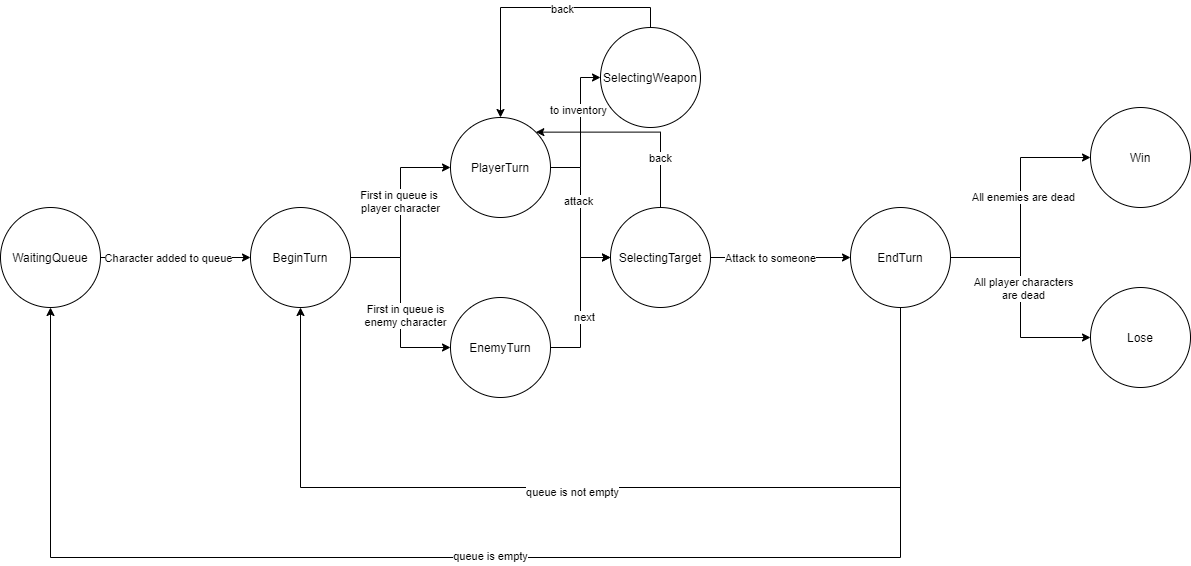

The diagram above was exported from draw.io. Its source (the exported page's mxGraphModel, read from the mxfile embedded in the PNG):
<mxGraphModel dx="1038" dy="584" grid="1" gridSize="10" guides="1" tooltips="1" connect="1" arrows="1" fold="1" page="1" pageScale="1" pageWidth="827" pageHeight="1169" math="0" shadow="0">
  <root>
    <mxCell id="0" />
    <mxCell id="1" parent="0" />
    <mxCell id="jEzPaC6HG7Tku2XRXD0q-8" style="edgeStyle=orthogonalEdgeStyle;rounded=0;orthogonalLoop=1;jettySize=auto;html=1;exitX=1;exitY=0.5;exitDx=0;exitDy=0;entryX=0;entryY=0.5;entryDx=0;entryDy=0;" edge="1" parent="1" source="jEzPaC6HG7Tku2XRXD0q-1" target="jEzPaC6HG7Tku2XRXD0q-2">
      <mxGeometry relative="1" as="geometry" />
    </mxCell>
    <mxCell id="jEzPaC6HG7Tku2XRXD0q-24" value="Character added to queue" style="edgeLabel;html=1;align=center;verticalAlign=middle;resizable=0;points=[];" vertex="1" connectable="0" parent="jEzPaC6HG7Tku2XRXD0q-8">
      <mxGeometry x="-0.102" relative="1" as="geometry">
        <mxPoint as="offset" />
      </mxGeometry>
    </mxCell>
    <mxCell id="jEzPaC6HG7Tku2XRXD0q-1" value="WaitingQueue" style="ellipse;whiteSpace=wrap;html=1;" vertex="1" parent="1">
      <mxGeometry x="30" y="240" width="100" height="100" as="geometry" />
    </mxCell>
    <mxCell id="jEzPaC6HG7Tku2XRXD0q-11" style="edgeStyle=orthogonalEdgeStyle;rounded=0;orthogonalLoop=1;jettySize=auto;html=1;exitX=1;exitY=0.5;exitDx=0;exitDy=0;" edge="1" parent="1" source="jEzPaC6HG7Tku2XRXD0q-2" target="jEzPaC6HG7Tku2XRXD0q-4">
      <mxGeometry relative="1" as="geometry" />
    </mxCell>
    <mxCell id="jEzPaC6HG7Tku2XRXD0q-27" value="First in queue is&lt;br&gt;enemy character" style="edgeLabel;html=1;align=center;verticalAlign=middle;resizable=0;points=[];" vertex="1" connectable="0" parent="jEzPaC6HG7Tku2XRXD0q-11">
      <mxGeometry x="0.1263" y="4" relative="1" as="geometry">
        <mxPoint as="offset" />
      </mxGeometry>
    </mxCell>
    <mxCell id="jEzPaC6HG7Tku2XRXD0q-25" style="edgeStyle=orthogonalEdgeStyle;rounded=0;orthogonalLoop=1;jettySize=auto;html=1;exitX=1;exitY=0.5;exitDx=0;exitDy=0;entryX=0;entryY=0.5;entryDx=0;entryDy=0;" edge="1" parent="1" source="jEzPaC6HG7Tku2XRXD0q-2" target="jEzPaC6HG7Tku2XRXD0q-3">
      <mxGeometry relative="1" as="geometry" />
    </mxCell>
    <mxCell id="jEzPaC6HG7Tku2XRXD0q-26" value="First in queue is&amp;nbsp;&lt;br&gt;player character" style="edgeLabel;html=1;align=center;verticalAlign=middle;resizable=0;points=[];" vertex="1" connectable="0" parent="jEzPaC6HG7Tku2XRXD0q-25">
      <mxGeometry x="0.1221" y="1" relative="1" as="geometry">
        <mxPoint as="offset" />
      </mxGeometry>
    </mxCell>
    <mxCell id="jEzPaC6HG7Tku2XRXD0q-2" value="BeginTurn" style="ellipse;whiteSpace=wrap;html=1;" vertex="1" parent="1">
      <mxGeometry x="280" y="240" width="100" height="100" as="geometry" />
    </mxCell>
    <mxCell id="jEzPaC6HG7Tku2XRXD0q-12" style="edgeStyle=orthogonalEdgeStyle;rounded=0;orthogonalLoop=1;jettySize=auto;html=1;exitX=1;exitY=0.5;exitDx=0;exitDy=0;entryX=0;entryY=0.5;entryDx=0;entryDy=0;" edge="1" parent="1" source="jEzPaC6HG7Tku2XRXD0q-3" target="jEzPaC6HG7Tku2XRXD0q-5">
      <mxGeometry relative="1" as="geometry">
        <Array as="points">
          <mxPoint x="610" y="200" />
          <mxPoint x="610" y="110" />
        </Array>
      </mxGeometry>
    </mxCell>
    <mxCell id="jEzPaC6HG7Tku2XRXD0q-30" value="to inventory" style="edgeLabel;html=1;align=center;verticalAlign=middle;resizable=0;points=[];" vertex="1" connectable="0" parent="jEzPaC6HG7Tku2XRXD0q-12">
      <mxGeometry x="0.2629" y="3" relative="1" as="geometry">
        <mxPoint as="offset" />
      </mxGeometry>
    </mxCell>
    <mxCell id="jEzPaC6HG7Tku2XRXD0q-13" style="edgeStyle=orthogonalEdgeStyle;rounded=0;orthogonalLoop=1;jettySize=auto;html=1;exitX=1;exitY=0.5;exitDx=0;exitDy=0;entryX=0;entryY=0.5;entryDx=0;entryDy=0;" edge="1" parent="1" source="jEzPaC6HG7Tku2XRXD0q-3" target="jEzPaC6HG7Tku2XRXD0q-6">
      <mxGeometry relative="1" as="geometry" />
    </mxCell>
    <mxCell id="jEzPaC6HG7Tku2XRXD0q-29" value="attack" style="edgeLabel;html=1;align=center;verticalAlign=middle;resizable=0;points=[];" vertex="1" connectable="0" parent="jEzPaC6HG7Tku2XRXD0q-13">
      <mxGeometry x="-0.1653" y="-3" relative="1" as="geometry">
        <mxPoint as="offset" />
      </mxGeometry>
    </mxCell>
    <mxCell id="jEzPaC6HG7Tku2XRXD0q-3" value="PlayerTurn" style="ellipse;whiteSpace=wrap;html=1;" vertex="1" parent="1">
      <mxGeometry x="480" y="150" width="100" height="100" as="geometry" />
    </mxCell>
    <mxCell id="jEzPaC6HG7Tku2XRXD0q-14" style="edgeStyle=orthogonalEdgeStyle;rounded=0;orthogonalLoop=1;jettySize=auto;html=1;exitX=1;exitY=0.5;exitDx=0;exitDy=0;entryX=0;entryY=0.5;entryDx=0;entryDy=0;" edge="1" parent="1" source="jEzPaC6HG7Tku2XRXD0q-4" target="jEzPaC6HG7Tku2XRXD0q-6">
      <mxGeometry relative="1" as="geometry" />
    </mxCell>
    <mxCell id="jEzPaC6HG7Tku2XRXD0q-28" value="next" style="edgeLabel;html=1;align=center;verticalAlign=middle;resizable=0;points=[];" vertex="1" connectable="0" parent="jEzPaC6HG7Tku2XRXD0q-14">
      <mxGeometry x="-0.1813" y="-3" relative="1" as="geometry">
        <mxPoint as="offset" />
      </mxGeometry>
    </mxCell>
    <mxCell id="jEzPaC6HG7Tku2XRXD0q-4" value="EnemyTurn" style="ellipse;whiteSpace=wrap;html=1;" vertex="1" parent="1">
      <mxGeometry x="480" y="330" width="100" height="100" as="geometry" />
    </mxCell>
    <mxCell id="jEzPaC6HG7Tku2XRXD0q-44" style="edgeStyle=orthogonalEdgeStyle;rounded=0;orthogonalLoop=1;jettySize=auto;html=1;exitX=0.5;exitY=0;exitDx=0;exitDy=0;entryX=0.5;entryY=0;entryDx=0;entryDy=0;" edge="1" parent="1" source="jEzPaC6HG7Tku2XRXD0q-5" target="jEzPaC6HG7Tku2XRXD0q-3">
      <mxGeometry relative="1" as="geometry" />
    </mxCell>
    <mxCell id="jEzPaC6HG7Tku2XRXD0q-45" value="back" style="edgeLabel;html=1;align=center;verticalAlign=middle;resizable=0;points=[];" vertex="1" connectable="0" parent="jEzPaC6HG7Tku2XRXD0q-44">
      <mxGeometry x="-0.2214" y="1" relative="1" as="geometry">
        <mxPoint as="offset" />
      </mxGeometry>
    </mxCell>
    <mxCell id="jEzPaC6HG7Tku2XRXD0q-5" value="SelectingWeapon" style="ellipse;whiteSpace=wrap;html=1;" vertex="1" parent="1">
      <mxGeometry x="630" y="60" width="100" height="100" as="geometry" />
    </mxCell>
    <mxCell id="jEzPaC6HG7Tku2XRXD0q-15" style="edgeStyle=orthogonalEdgeStyle;rounded=0;orthogonalLoop=1;jettySize=auto;html=1;exitX=1;exitY=0.5;exitDx=0;exitDy=0;" edge="1" parent="1" source="jEzPaC6HG7Tku2XRXD0q-6" target="jEzPaC6HG7Tku2XRXD0q-7">
      <mxGeometry relative="1" as="geometry">
        <Array as="points">
          <mxPoint x="770" y="290" />
          <mxPoint x="770" y="290" />
        </Array>
      </mxGeometry>
    </mxCell>
    <mxCell id="jEzPaC6HG7Tku2XRXD0q-31" value="Attack to someone" style="edgeLabel;html=1;align=center;verticalAlign=middle;resizable=0;points=[];" vertex="1" connectable="0" parent="jEzPaC6HG7Tku2XRXD0q-15">
      <mxGeometry x="-0.1543" y="-3" relative="1" as="geometry">
        <mxPoint y="-3" as="offset" />
      </mxGeometry>
    </mxCell>
    <mxCell id="jEzPaC6HG7Tku2XRXD0q-46" style="edgeStyle=orthogonalEdgeStyle;rounded=0;orthogonalLoop=1;jettySize=auto;html=1;exitX=0.5;exitY=0;exitDx=0;exitDy=0;entryX=1;entryY=0;entryDx=0;entryDy=0;" edge="1" parent="1" source="jEzPaC6HG7Tku2XRXD0q-6" target="jEzPaC6HG7Tku2XRXD0q-3">
      <mxGeometry relative="1" as="geometry">
        <Array as="points">
          <mxPoint x="690" y="165" />
        </Array>
      </mxGeometry>
    </mxCell>
    <mxCell id="jEzPaC6HG7Tku2XRXD0q-47" value="back" style="edgeLabel;html=1;align=center;verticalAlign=middle;resizable=0;points=[];" vertex="1" connectable="0" parent="jEzPaC6HG7Tku2XRXD0q-46">
      <mxGeometry x="-0.5041" y="1" relative="1" as="geometry">
        <mxPoint as="offset" />
      </mxGeometry>
    </mxCell>
    <mxCell id="jEzPaC6HG7Tku2XRXD0q-6" value="SelectingTarget" style="ellipse;whiteSpace=wrap;html=1;" vertex="1" parent="1">
      <mxGeometry x="640" y="240" width="100" height="100" as="geometry" />
    </mxCell>
    <mxCell id="jEzPaC6HG7Tku2XRXD0q-32" style="edgeStyle=orthogonalEdgeStyle;rounded=0;orthogonalLoop=1;jettySize=auto;html=1;exitX=0.5;exitY=1;exitDx=0;exitDy=0;entryX=0.5;entryY=1;entryDx=0;entryDy=0;" edge="1" parent="1" source="jEzPaC6HG7Tku2XRXD0q-7" target="jEzPaC6HG7Tku2XRXD0q-2">
      <mxGeometry relative="1" as="geometry">
        <Array as="points">
          <mxPoint x="930" y="520" />
          <mxPoint x="330" y="520" />
        </Array>
      </mxGeometry>
    </mxCell>
    <mxCell id="jEzPaC6HG7Tku2XRXD0q-34" value="queue is not empty" style="edgeLabel;html=1;align=center;verticalAlign=middle;resizable=0;points=[];" vertex="1" connectable="0" parent="jEzPaC6HG7Tku2XRXD0q-32">
      <mxGeometry x="0.06" y="4" relative="1" as="geometry">
        <mxPoint as="offset" />
      </mxGeometry>
    </mxCell>
    <mxCell id="jEzPaC6HG7Tku2XRXD0q-35" style="edgeStyle=orthogonalEdgeStyle;rounded=0;orthogonalLoop=1;jettySize=auto;html=1;exitX=0.5;exitY=1;exitDx=0;exitDy=0;entryX=0.5;entryY=1;entryDx=0;entryDy=0;" edge="1" parent="1" source="jEzPaC6HG7Tku2XRXD0q-7" target="jEzPaC6HG7Tku2XRXD0q-1">
      <mxGeometry relative="1" as="geometry">
        <Array as="points">
          <mxPoint x="930" y="590" />
          <mxPoint x="80" y="590" />
        </Array>
      </mxGeometry>
    </mxCell>
    <mxCell id="jEzPaC6HG7Tku2XRXD0q-36" value="queue is empty" style="edgeLabel;html=1;align=center;verticalAlign=middle;resizable=0;points=[];" vertex="1" connectable="0" parent="jEzPaC6HG7Tku2XRXD0q-35">
      <mxGeometry x="-0.021" y="-2" relative="1" as="geometry">
        <mxPoint as="offset" />
      </mxGeometry>
    </mxCell>
    <mxCell id="jEzPaC6HG7Tku2XRXD0q-40" style="edgeStyle=orthogonalEdgeStyle;rounded=0;orthogonalLoop=1;jettySize=auto;html=1;exitX=1;exitY=0.5;exitDx=0;exitDy=0;entryX=0;entryY=0.5;entryDx=0;entryDy=0;" edge="1" parent="1" source="jEzPaC6HG7Tku2XRXD0q-7" target="jEzPaC6HG7Tku2XRXD0q-37">
      <mxGeometry relative="1" as="geometry" />
    </mxCell>
    <mxCell id="jEzPaC6HG7Tku2XRXD0q-42" value="All enemies are dead" style="edgeLabel;html=1;align=center;verticalAlign=middle;resizable=0;points=[];" vertex="1" connectable="0" parent="jEzPaC6HG7Tku2XRXD0q-40">
      <mxGeometry x="0.095" y="-2" relative="1" as="geometry">
        <mxPoint as="offset" />
      </mxGeometry>
    </mxCell>
    <mxCell id="jEzPaC6HG7Tku2XRXD0q-41" style="edgeStyle=orthogonalEdgeStyle;rounded=0;orthogonalLoop=1;jettySize=auto;html=1;exitX=1;exitY=0.5;exitDx=0;exitDy=0;entryX=0;entryY=0.5;entryDx=0;entryDy=0;" edge="1" parent="1" source="jEzPaC6HG7Tku2XRXD0q-7" target="jEzPaC6HG7Tku2XRXD0q-38">
      <mxGeometry relative="1" as="geometry">
        <Array as="points">
          <mxPoint x="1050" y="290" />
          <mxPoint x="1050" y="370" />
        </Array>
      </mxGeometry>
    </mxCell>
    <mxCell id="jEzPaC6HG7Tku2XRXD0q-43" value="All player characters&lt;br&gt;are dead" style="edgeLabel;html=1;align=center;verticalAlign=middle;resizable=0;points=[];" vertex="1" connectable="0" parent="jEzPaC6HG7Tku2XRXD0q-41">
      <mxGeometry x="-0.0945" y="2" relative="1" as="geometry">
        <mxPoint as="offset" />
      </mxGeometry>
    </mxCell>
    <mxCell id="jEzPaC6HG7Tku2XRXD0q-7" value="EndTurn" style="ellipse;whiteSpace=wrap;html=1;" vertex="1" parent="1">
      <mxGeometry x="880" y="240" width="100" height="100" as="geometry" />
    </mxCell>
    <mxCell id="jEzPaC6HG7Tku2XRXD0q-37" value="Win" style="ellipse;whiteSpace=wrap;html=1;" vertex="1" parent="1">
      <mxGeometry x="1120" y="140" width="100" height="100" as="geometry" />
    </mxCell>
    <mxCell id="jEzPaC6HG7Tku2XRXD0q-38" value="Lose" style="ellipse;whiteSpace=wrap;html=1;" vertex="1" parent="1">
      <mxGeometry x="1120" y="320" width="100" height="100" as="geometry" />
    </mxCell>
  </root>
</mxGraphModel>